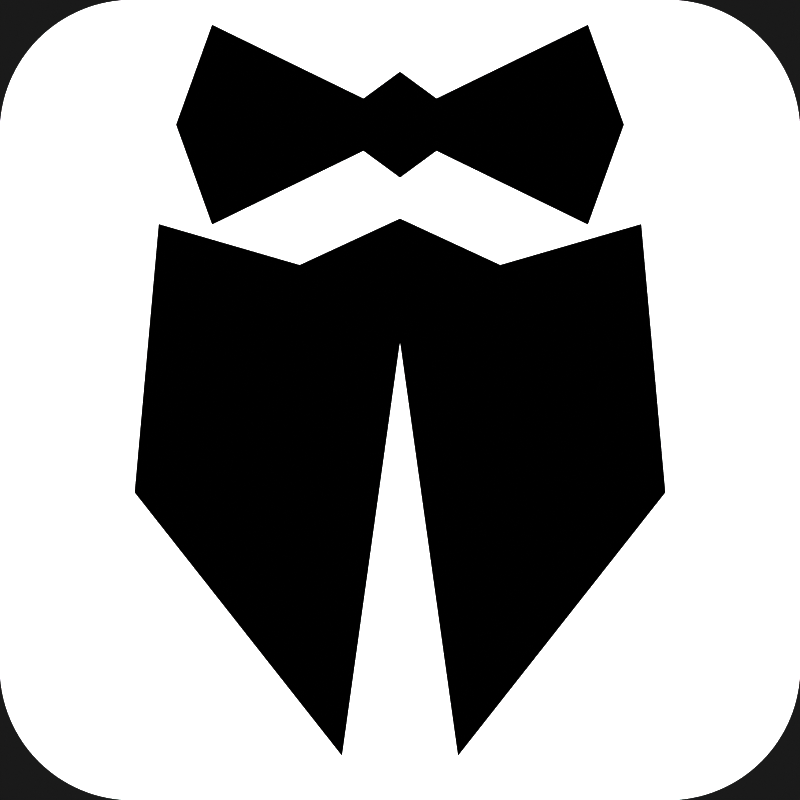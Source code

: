 # Source: fractype.blend  (saved by Blender 4.2.66; exported with 4.5.12 LTS)
import bpy
from mathutils import Matrix  # noqa: F401  (used for matrix-valued properties, if any)

bpy.ops.wm.read_factory_settings(use_empty=True)
scene = bpy.context.scene
scene.name = 'Scene'

# ---- collections
col_collection = bpy.data.collections.new('Collection'); scene.collection.children.link(col_collection)

# ---- materials (node trees are filled in below, after node groups)
mat_material_001 = bpy.data.materials.new('Material.001')
mat_material = bpy.data.materials.new('Material')
mat_material.alpha_threshold = 0.0
mat_material.use_transparent_shadow = False
mat_material.roughness = 0.5
mat_material.line_color = (0.0, 0.0, 0.0, 1.0)

# ---- material node trees
mat_material_001.use_nodes = True; mat_material_001.node_tree.nodes.clear()
_N = mat_material_001.node_tree.nodes; _L = mat_material_001.node_tree.links
n0 = _N.new('ShaderNodeOutputMaterial'); n0.name = 'Material Output'; n0.location = (300, 300)
n0.is_active_output = True
mat_material.use_nodes = True; mat_material.node_tree.nodes.clear()
_N = mat_material.node_tree.nodes; _L = mat_material.node_tree.links
n0 = _N.new('ShaderNodeOutputMaterial'); n0.name = 'Material Output'; n0.location = (300, 300)
n1 = _N.new('ShaderNodeRGB'); n1.name = 'RGB'; n1.location = (107, 289)
n1.outputs[0].default_value = (1.0, 1.0, 1.0, 1.0)
_L.new(n1.outputs[0], n0.inputs[0])
n0.is_active_output = True

# ---- world
world_world = bpy.data.worlds.new('World'); scene.world = world_world
world_world.use_nodes = True; world_world.node_tree.nodes.clear()
_N = world_world.node_tree.nodes; _L = world_world.node_tree.links
n0 = _N.new('ShaderNodeOutputWorld'); n0.name = 'World Output'; n0.location = (300, 300)
n1 = _N.new('ShaderNodeBackground'); n1.name = 'Background'; n1.location = (10, 300)
n1.inputs[0].default_value = (0.05088, 0.05088, 0.05088, 1.0)
_L.new(n1.outputs[0], n0.inputs[0])
n0.is_active_output = True
world_world.color = (0.05088, 0.05088, 0.05088)
world_world.sun_shadow_jitter_overblur = 0.0

# ---- cameras
cam_camera = bpy.data.cameras.new('Camera')
cam_camera.type = 'ORTHO'
cam_camera.clip_end = 100.0
cam_camera.ortho_scale = 2.0

# ---- meshes
me_plane_001 = bpy.data.meshes.new('Plane.001')
me_plane_001.from_pydata([(-0.2638, 0.06063, 0.0), (-0.06326, -0.5211, 0.0), (-0.2902, -0.2329, -2.761e-05), (0.0, -0.06937, 0.0), (-0.1096, 0.01591, 0.0), (0.0, 0.06662, 0.0), (0.2638, 0.06063, 0.0), (0.06326, -0.5211, 0.0), (0.2902, -0.2329, -2.761e-05), (0.1096, 0.01591, 0.0)], [], [(1, 2, 0, 4, 5, 9, 6, 8, 7, 3)])
_uv = me_plane_001.uv_layers.new(name='UVMap')
_uv.uv.foreach_set('vector', [0.0, 0.0, 0.0, 0.0, 0.0, 0.0, 0.0, 0.0, 0.0, 0.0, 0.0, 0.0, 0.0, 0.0, 0.0, 0.0, 0.0, 0.0, 0.0, 0.0])
me_plane_001.materials.append(mat_material_001)
me_plane_001.update()
me_plane_002 = bpy.data.meshes.new('Plane.002')
me_plane_002.from_pydata([(-0.1449, -0.0772, 0.0), (-0.02814, -0.02032, 0.0), (0.0, -0.041, 0.0), (-0.1727, 0.0, 0.0), (0.1449, -0.0772, 0.0), (0.02814, -0.02032, 0.0), (0.1727, 0.0, 0.0), (-0.1449, 0.0772, 0.0), (-0.02814, 0.02032, 0.0), (0.0, 0.041, 0.0), (0.1449, 0.0772, 0.0), (0.02814, 0.02032, 0.0)], [], [(0, 3, 7, 8, 9, 11, 10, 6, 4, 5, 2, 1)])
_uv = me_plane_002.uv_layers.new(name='UVMap')
_uv.uv.foreach_set('vector', [0.0, 0.0, 0.0, 0.0, 0.0, 0.0, 0.0, 0.0, 0.0, 0.0, 0.0, 0.0, 0.0, 0.0, 0.0, 0.0, 0.0, 0.0, 0.0, 0.0, 0.0, 0.0, 0.0, 0.0])
me_plane_002.materials.append(mat_material_001)
me_plane_002.update()
me_plane_003 = bpy.data.meshes.new('Plane.003')
me_plane_003.from_pydata([(-0.6692, -1.0, 0.0), (-1.0, -0.6692, 0.0), (-0.6854, -0.9996, 0.0), (-0.7016, -0.9984, 0.0), (-0.7177, -0.9964, 0.0), (-0.7337, -0.9936, 0.0), (-0.7496, -0.9901, 0.0), (-0.7652, -0.9858, 0.0), (-0.7806, -0.9807, 0.0), (-0.7958, -0.9748, 0.0), (-0.8106, -0.9682, 0.0), (-0.8251, -0.9609, 0.0), (-0.8392, -0.9529, 0.0), (-0.853, -0.9442, 0.0), (-0.8662, -0.9349, 0.0), (-0.879, -0.9249, 0.0), (-0.8913, -0.9143, 0.0), (-0.9031, -0.9031, 0.0), (-0.9143, -0.8913, 0.0), (-0.9249, -0.879, 0.0), (-0.9349, -0.8662, 0.0), (-0.9442, -0.853, 0.0), (-0.9529, -0.8392, 0.0), (-0.9609, -0.8251, 0.0), (-0.9682, -0.8106, 0.0), (-0.9748, -0.7958, 0.0), (-0.9807, -0.7806, 0.0), (-0.9858, -0.7652, 0.0), (-0.9901, -0.7496, 0.0), (-0.9936, -0.7337, 0.0), (-0.9964, -0.7177, 0.0), (-0.9984, -0.7016, 0.0), (-0.9996, -0.6854, 0.0), (1.0, -0.6692, 0.0), (0.6692, -1.0, 0.0), (0.9996, -0.6854, 0.0), (0.9984, -0.7016, 0.0), (0.9964, -0.7177, 0.0), (0.9936, -0.7337, 0.0), (0.9901, -0.7496, 0.0), (0.9858, -0.7652, 0.0), (0.9807, -0.7806, 0.0), (0.9748, -0.7958, 0.0), (0.9682, -0.8106, 0.0), (0.9609, -0.8251, 0.0), (0.9529, -0.8392, 0.0), (0.9442, -0.853, 0.0), (0.9349, -0.8662, 0.0), (0.9249, -0.879, 0.0), (0.9143, -0.8913, 0.0), (0.9031, -0.9031, 0.0), (0.8913, -0.9143, 0.0), (0.879, -0.9249, 0.0), (0.8662, -0.9349, 0.0), (0.853, -0.9442, 0.0), (0.8392, -0.9529, 0.0), (0.8251, -0.9609, 0.0), (0.8106, -0.9682, 0.0), (0.7958, -0.9748, 0.0), (0.7806, -0.9807, 0.0), (0.7652, -0.9858, 0.0), (0.7496, -0.9901, 0.0), (0.7337, -0.9936, 0.0), (0.7177, -0.9964, 0.0), (0.7016, -0.9984, 0.0), (0.6854, -0.9996, 0.0), (-0.6692, 1.0, 0.0), (-1.0, 0.6692, 0.0), (-0.6854, 0.9996, 0.0), (-0.7016, 0.9984, 0.0), (-0.7177, 0.9964, 0.0), (-0.7337, 0.9936, 0.0), (-0.7496, 0.9901, 0.0), (-0.7652, 0.9858, 0.0), (-0.7806, 0.9807, 0.0), (-0.7958, 0.9748, 0.0), (-0.8106, 0.9682, 0.0), (-0.8251, 0.9609, 0.0), (-0.8392, 0.9529, 0.0), (-0.853, 0.9442, 0.0), (-0.8662, 0.9349, 0.0), (-0.879, 0.9249, 0.0), (-0.8913, 0.9143, 0.0), (-0.9031, 0.9031, 0.0), (-0.9143, 0.8913, 0.0), (-0.9249, 0.879, 0.0), (-0.9349, 0.8662, 0.0), (-0.9442, 0.853, 0.0), (-0.9529, 0.8392, 0.0), (-0.9609, 0.8251, 0.0), (-0.9682, 0.8106, 0.0), (-0.9748, 0.7958, 0.0), (-0.9807, 0.7806, 0.0), (-0.9858, 0.7652, 0.0), (-0.9901, 0.7496, 0.0), (-0.9936, 0.7337, 0.0), (-0.9964, 0.7177, 0.0), (-0.9984, 0.7016, 0.0), (-0.9996, 0.6854, 0.0), (0.6692, 1.0, 0.0), (1.0, 0.6692, 0.0), (0.6854, 0.9996, 0.0), (0.7016, 0.9984, 0.0), (0.7177, 0.9964, 0.0), (0.7337, 0.9936, 0.0), (0.7496, 0.9901, 0.0), (0.7652, 0.9858, 0.0), (0.7806, 0.9807, 0.0), (0.7958, 0.9748, 0.0), (0.8106, 0.9682, 0.0), (0.8251, 0.9609, 0.0), (0.8392, 0.9529, 0.0), (0.853, 0.9442, 0.0), (0.8662, 0.9349, 0.0), (0.879, 0.9249, 0.0), (0.8913, 0.9143, 0.0), (0.9031, 0.9031, 0.0), (0.9143, 0.8913, 0.0), (0.9249, 0.879, 0.0), (0.9349, 0.8662, 0.0), (0.9442, 0.853, 0.0), (0.9529, 0.8392, 0.0), (0.9609, 0.8251, 0.0), (0.9682, 0.8106, 0.0), (0.9748, 0.7958, 0.0), (0.9807, 0.7806, 0.0), (0.9858, 0.7652, 0.0), (0.9901, 0.7496, 0.0), (0.9936, 0.7337, 0.0), (0.9964, 0.7177, 0.0), (0.9984, 0.7016, 0.0), (0.9996, 0.6854, 0.0)], [], [(1, 32, 31, 30, 29, 28, 27, 26, 25, 24, 23, 22, 21, 20, 19, 18, 17, 16, 15, 14, 13, 12, 11, 10, 9, 8, 7, 6, 5, 4, 3, 2, 0, 34, 65, 64, 63, 62, 61, 60, 59, 58, 57, 56, 55, 54, 53, 52, 51, 50, 49, 48, 47, 46, 45, 44, 43, 42, 41, 40, 39, 38, 37, 36, 35, 33, 100, 131, 130, 129, 128, 127, 126, 125, 124, 123, 122, 121, 120, 119, 118, 117, 116, 115, 114, 113, 112, 111, 110, 109, 108, 107, 106, 105, 104, 103, 102, 101, 99, 66, 68, 69, 70, 71, 72, 73, 74, 75, 76, 77, 78, 79, 80, 81, 82, 83, 84, 85, 86, 87, 88, 89, 90, 91, 92, 93, 94, 95, 96, 97, 98, 67)])
_uv = me_plane_003.uv_layers.new(name='UVMap')
_uv.uv.foreach_set('vector', [0.0, 0.1654, 0.0001993, 0.1573, 0.0007966, 0.1492, 0.00179, 0.1411, 0.003178, 0.1331, 0.004957, 0.1252, 0.007123, 0.1174, 0.00967, 0.1097, 0.01259, 0.1021, 0.01588, 0.09469, 0.01953, 0.08744, 0.02353, 0.08038, 0.02788, 0.07352, 0.03255, 0.06688, 0.03755, 0.06048, 0.04285, 0.05433, 0.04845, 0.04845, 0.05433, 0.04285, 0.06048, 0.03755, 0.06688, 0.03255, 0.07352, 0.02788, 0.08038, 0.02353, 0.08744, 0.01953, 0.09469, 0.01588, 0.1021, 0.01259, 0.1097, 0.00967, 0.1174, 0.007123, 0.1252, 0.004957, 0.1331, 0.003178, 0.1411, 0.00179, 0.1492, 0.0007966, 0.1573, 0.0001993, 0.1654, 0.0, 0.8346, 0.0, 0.8427, 0.0001993, 0.8508, 0.0007966, 0.8589, 0.00179, 0.8669, 0.003178, 0.8748, 0.004957, 0.8826, 0.007123, 0.8903, 0.00967, 0.8979, 0.01259, 0.9053, 0.01588, 0.9126, 0.01953, 0.9196, 0.02353, 0.9265, 0.02788, 0.9331, 0.03255, 0.9395, 0.03755, 0.9457, 0.04285, 0.9516, 0.04845, 0.9571, 0.05433, 0.9625, 0.06048, 0.9674, 0.06688, 0.9721, 0.07352, 0.9765, 0.08038, 0.9805, 0.08744, 0.9841, 0.09469, 0.9874, 0.1021, 0.9903, 0.1097, 0.9929, 0.1174, 0.995, 0.1252, 0.9968, 0.1331, 0.9982, 0.1411, 0.9992, 0.1492, 0.9998, 0.1573, 1.0, 0.1654, 1.0, 0.8346, 0.9998, 0.8427, 0.9992, 0.8508, 0.9982, 0.8589, 0.9968, 0.8669, 0.995, 0.8748, 0.9929, 0.8826, 0.9903, 0.8903, 0.9874, 0.8979, 0.9841, 0.9053, 0.9805, 0.9126, 0.9765, 0.9196, 0.9721, 0.9265, 0.9674, 0.9331, 0.9625, 0.9395, 0.9571, 0.9457, 0.9516, 0.9516, 0.9457, 0.9571, 0.9395, 0.9625, 0.9331, 0.9674, 0.9265, 0.9721, 0.9196, 0.9765, 0.9126, 0.9805, 0.9053, 0.9841, 0.8979, 0.9874, 0.8903, 0.9903, 0.8826, 0.9929, 0.8748, 0.995, 0.8669, 0.9968, 0.8589, 0.9982, 0.8508, 0.9992, 0.8427, 0.9998, 0.8346, 1.0, 0.1654, 1.0, 0.1573, 0.9998, 0.1492, 0.9992, 0.1411, 0.9982, 0.1331, 0.9968, 0.1252, 0.995, 0.1174, 0.9929, 0.1097, 0.9903, 0.1021, 0.9874, 0.09469, 0.9841, 0.08744, 0.9805, 0.08038, 0.9765, 0.07352, 0.9721, 0.06688, 0.9674, 0.06048, 0.9625, 0.05433, 0.9571, 0.04845, 0.9516, 0.04285, 0.9457, 0.03755, 0.9395, 0.03255, 0.9331, 0.02788, 0.9265, 0.02353, 0.9196, 0.01953, 0.9126, 0.01588, 0.9053, 0.01259, 0.8979, 0.00967, 0.8903, 0.007123, 0.8826, 0.004957, 0.8748, 0.003178, 0.8669, 0.00179, 0.8589, 0.0007966, 0.8508, 0.0001993, 0.8427, 0.0, 0.8346])
me_plane_003.materials.append(mat_material)
me_plane_003.update()

# ---- objects
ob_camera = bpy.data.objects.new('Camera', cam_camera)
ob_empty = bpy.data.objects.new('Empty', None)
ob_plane = bpy.data.objects.new('Plane', me_plane_001)
ob_plane_001 = bpy.data.objects.new('Plane.001', me_plane_002)
ob_plane_002 = bpy.data.objects.new('Plane.002', me_plane_003)

# ---- transforms, parenting, visibility, modifiers, constraints
ob_camera.location = (0.0, 0.0, 1.0)
ob_camera.lock_rotations_4d = False
ob_camera.empty_display_type = 'ARROWS'
ob_camera.color = (0.0, 0.0, 0.0, 0.0)
ob_camera.display_type = 'WIRE'
ob_camera.lineart.crease_threshold = 0.0
ob_empty.location = (0.3493, -0.003924, 0.0)
ob_empty.scale = (0.406, 0.406, 0.406)
ob_empty.empty_display_type = 'IMAGE'
ob_empty.empty_display_size = 5.0
ob_plane.location = (0.0, 0.3017, 0.03372)
ob_plane.scale = (2.288, 2.288, 2.288)
ob_plane_001.location = (0.0, 0.6884, 0.03747)
ob_plane_001.scale = (3.244, 3.244, 3.244)
ob_plane_002.location = (0.0, 0.0, 0.0)

# ---- collection membership
col_collection.objects.link(ob_camera)
col_collection.objects.link(ob_empty)
col_collection.objects.link(ob_plane)
col_collection.objects.link(ob_plane_001)
col_collection.objects.link(ob_plane_002)

# ---- scene / render settings (as saved in the file)
scene.camera = ob_camera
scene.frame_start = 1; scene.frame_end = 250; scene.frame_set(1)
scene.render.engine = 'BLENDER_EEVEE_NEXT'
scene.render.resolution_x = 16
scene.render.resolution_y = 16
scene.render.film_transparent = True
scene.view_settings.view_transform = 'Raw'
scene.view_settings.exposure = 1.0
bpy.context.view_layer.update()

# ---- added for rendering (the .blend has no usable light): sun
light_auto_sun = bpy.data.lights.new('AutoSun', 'SUN')
light_auto_sun.energy = 3.0
light_auto_sun.angle = 0.0523599
ob_auto_sun = bpy.data.objects.new('AutoSun', light_auto_sun)
scene.collection.objects.link(ob_auto_sun)
ob_auto_sun.rotation_euler = (0.872665, 0.174533, 0.523599)
bpy.context.view_layer.update()
